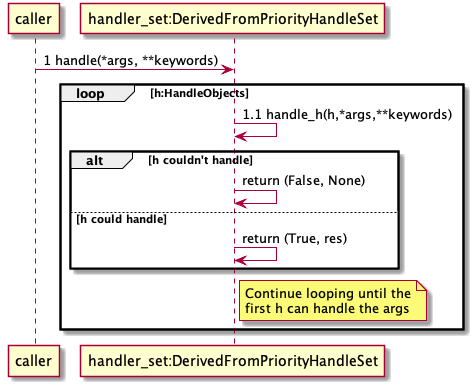

The diagram above was rendered by PlantUML. Its source (embedded in the PNG):
@startuml
caller -> "handler_set:DerivedFromPriorityHandleSet" as hset: 1 handle(*args, **keywords)
loop h:HandleObjects
    hset -> hset : 1.1 handle_h(h,*args,**keywords)
    alt h couldn't handle
       hset -> hset: return (False, None)
    else h could handle
       hset -> hset: return (True, res)
    end
    note right hset
       Continue looping until the
       first h can handle the args
    end note
end

@enduml